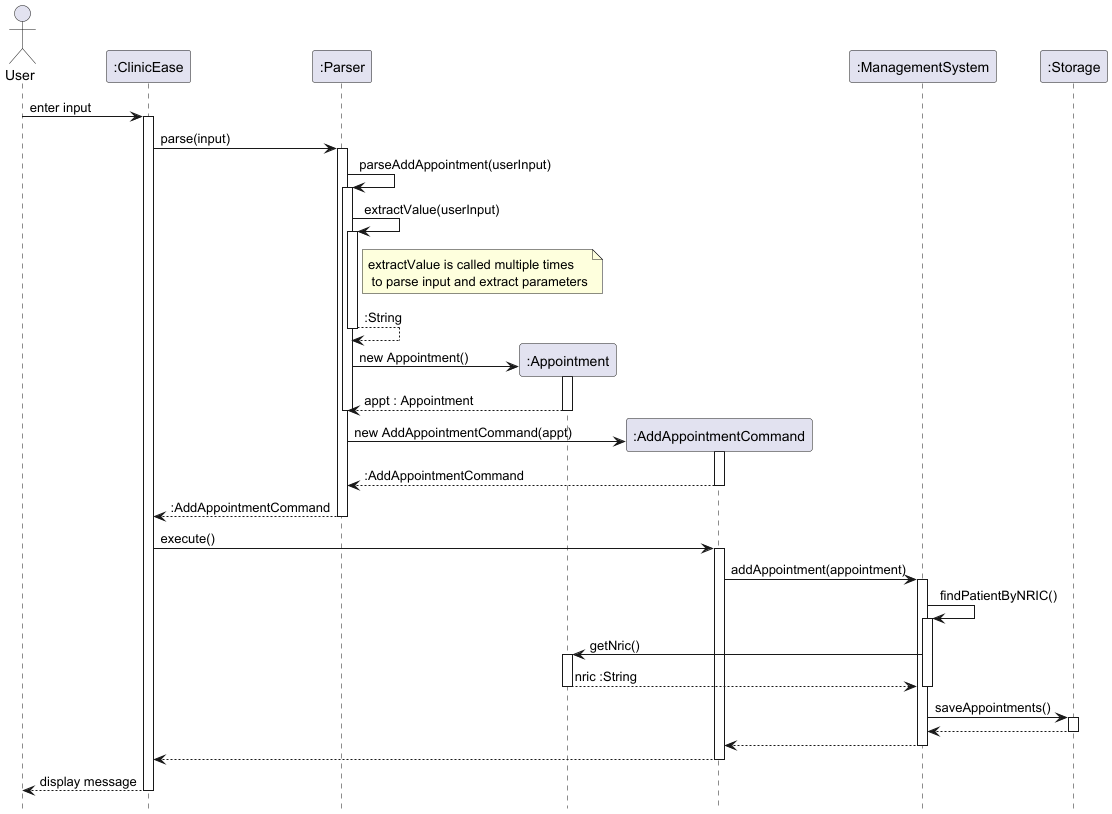

The diagram above was rendered by PlantUML. Its source (embedded in the PNG):
@startuml
hide footbox

actor User

participant ":ClinicEase" as ClinicEase
participant ":Parser" as Parser
participant ":Appointment" as Appointment
participant ":AddAppointmentCommand" as AddAppointmentCommand
participant ":ManagementSystem" as ManagementSystem
participant ":Storage" as Storage

User -> ClinicEase : enter input
activate ClinicEase
ClinicEase -> Parser : parse(input)
activate Parser

Parser -> Parser : parseAddAppointment(userInput)
activate Parser
Parser -> Parser : extractValue(userInput)
activate Parser
note right of Parser: extractValue is called multiple times\n to parse input and extract parameters
Parser --> Parser : :String
deactivate Parser

create Appointment
Parser -> Appointment : new Appointment()
activate Appointment
Appointment --> Parser : appt : Appointment
deactivate Appointment
deactivate Parser

create AddAppointmentCommand
Parser -> AddAppointmentCommand : new AddAppointmentCommand(appt)
activate AddAppointmentCommand
AddAppointmentCommand --> Parser : :AddAppointmentCommand
deactivate AddAppointmentCommand
Parser --> ClinicEase : :AddAppointmentCommand
deactivate Parser

ClinicEase -> AddAppointmentCommand : execute()
activate AddAppointmentCommand
AddAppointmentCommand -> ManagementSystem : addAppointment(appointment)
activate ManagementSystem
ManagementSystem -> ManagementSystem : findPatientByNRIC()
activate ManagementSystem
ManagementSystem -> Appointment : getNric()
activate Appointment
Appointment --> ManagementSystem : nric :String
deactivate Appointment
deactivate ManagementSystem

ManagementSystem -> Storage : saveAppointments()
activate Storage
Storage --> ManagementSystem :
deactivate Storage
ManagementSystem --> AddAppointmentCommand :
deactivate ManagementSystem
AddAppointmentCommand --> ClinicEase :
deactivate AddAppointmentCommand
ClinicEase --> User : display message
deactivate ClinicEase

@enduml